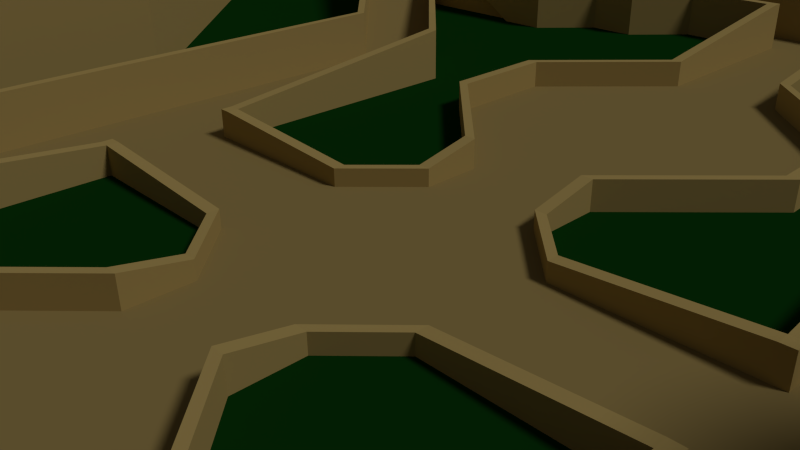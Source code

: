 # Source: Ancient_Ruins_Map.blend  (saved by Blender 2.72.0; exported with 4.5.12 LTS)
import bpy
from mathutils import Matrix  # noqa: F401  (used for matrix-valued properties, if any)

bpy.ops.wm.read_factory_settings(use_empty=True)
scene = bpy.context.scene
scene.name = 'Scene'

# ---- collections
col_collection_1 = bpy.data.collections.new('Collection 1'); scene.collection.children.link(col_collection_1)

# ---- materials (node trees are filled in below, after node groups)
mat_stonewall = bpy.data.materials.new('StoneWall')
mat_stonewall.alpha_threshold = 0.0
mat_stonewall.use_transparent_shadow = False
mat_stonewall.diffuse_color = (0.4672, 0.338, 0.1172, 1.0)
mat_stonewall.specular_color = (0.65, 0.4686, 0.16)
mat_stonewall.roughness = 0.5
mat_grass = bpy.data.materials.new('Grass')
mat_grass.alpha_threshold = 0.0
mat_grass.use_transparent_shadow = False
mat_grass.diffuse_color = (0.003342, 0.04203, 0.004115, 1.0)
mat_grass.specular_color = (0.009082, 0.2079, 0.01218)
mat_grass.roughness = 0.5
mat_stoneroad = bpy.data.materials.new('StoneRoad')
mat_stoneroad.alpha_threshold = 0.0
mat_stoneroad.use_transparent_shadow = False
mat_stoneroad.diffuse_color = (0.3185, 0.2315, 0.0819, 1.0)
mat_stoneroad.specular_color = (0.42, 0.3042, 0.106)
mat_stoneroad.roughness = 0.5

# ---- material node trees

# ---- world
world_world = bpy.data.worlds.new('World'); scene.world = world_world
world_world.color = (0.05088, 0.05088, 0.05088)
world_world.use_sun_shadow = False
world_world.sun_shadow_jitter_overblur = 0.0
world_world.cycles.sampling_method = 'MANUAL'
world_world.cycles.sample_map_resolution = 256
world_world.light_settings.ao_factor = 0.2143

# ---- cameras
cam_camera = bpy.data.cameras.new('Camera')
cam_camera.clip_end = 100.0
cam_camera.lens = 35.0
cam_camera.sensor_width = 32.0
cam_camera.sensor_height = 18.0
cam_camera.ortho_scale = 7.314
cam_camera.dof.focus_distance = 0.0
cam_camera.dof.aperture_fstop = 128.0

# ---- lights
light_lamp = bpy.data.lights.new('Lamp', 'SUN')
light_lamp.transmission_factor = 0.0
light_lamp.cutoff_distance = 30.0
light_lamp.angle = 0.1993
light_lamp.energy = 1.04
light_lamp.shadow_buffer_clip_start = 1.001
light_lamp.shadow_soft_size = 0.1
light_lamp.shadow_cascade_max_distance = 1000.0
light_lamp.cycles.use_multiple_importance_sampling = False

# ---- meshes
me_plane = bpy.data.meshes.new('Plane')
me_plane.from_pydata([(1.0, 1.0, 0.0), (15.0, 16.0, 4.0), (1.0, 2.0, 0.0), (11.0, 12.0, 0.0), (2.0, 1.0, 0.0), (10.0, 12.0, 0.0), (7.0, 12.0, 0.0), (8.0, 15.0, 0.0), (5.0, 1.0, 0.0), (6.0, 11.0, 0.0), (7.0, 11.0, 0.0), (5.0, 12.0, 0.0), (1.0, 3.0, 0.0), (5.0, 13.0, 0.0), (10.0, 11.0, 0.0), (7.0, 1.0, 0.0), (12.0, 11.0, 0.0), (6.0, 13.0, 0.0), (1.0, 13.0, 0.0), (6.0, 12.0, 0.0), (4.0, 12.0, 0.0), (4.0, 13.0, 0.0), (3.0, 14.0, 0.0), (3.0, 13.0, 0.0), (1.0, 14.0, 0.0), (1.0, 9.0, 0.0), (1.0, 7.0, 0.0), (7.0, 6.0, 0.0), (1.0, 5.0, 0.0), (5.0, 6.0, 0.0), (1.0, 6.5, 0.0), (3.0, 7.0, 0.0), (3.0, 5.0, 0.0), (1.0, 6.0, 0.0), (1.0, 5.5, 0.0), (15.0, 16.0, 0.0), (15.0, 14.0, 0.0), (9.0, 14.0, 0.0), (9.0, 15.0, 0.0), (10.0, 14.0, 0.0), (12.0, 16.0, 0.0), (7.0, 17.0, 0.0), (9.0, 19.0, 0.0), (8.0, 16.0, 0.0), (19.5, 16.0, 0.0), (19.5, 14.0, 0.0), (19.5, 8.0, 0.0), (14.0, 10.0, 0.0), (14.0, 8.0, 0.0), (15.0, 11.0, 0.0), (22.0, 8.0, 0.0), (14.5, 7.5, 0.0), (9.0, 2.0, 0.0), (0.0, 13.0, 0.0), (0.0, 14.0, 0.0), (0.0, 3.0, 0.0), (0.0, 9.0, 0.0), (0.0, 7.0, 0.0), (0.0, 1.0, 0.0), (0.0, 6.5, 0.0), (0.0, 5.0, 0.0), (0.0, 6.0, 0.0), (0.0, 2.0, 0.0), (0.0, 5.5, 0.0), (8.0, 26.53, 0.0), (10.0, 11.0, 2.0), (8.0, 29.03, 0.0), (0.0, 29.03, 0.0), (7.5, 21.53, 0.0), (2.0, 16.03, 0.0), (0.0, 16.03, 0.0), (10.0, 12.0, 2.0), (11.0, 10.0, 2.0), (12.0, 11.0, 2.0), (13.0, 22.03, 0.0), (16.0, 26.53, 0.0), (10.0, 21.03, 0.0), (19.5, 22.03, 0.0), (8.0, 21.03, 0.0), (11.0, 22.03, 0.0), (15.0, 20.03, 0.0), (7.0, 0.0, 0.0), (1.0, 0.0, 0.0), (5.0, 0.0, 0.0), (2.0, 0.0, 0.0), (22.0, 0.0, 0.0), (9.0, 0.0, 0.0), (11.0, 12.0, 2.0), (0.0, 0.0, 0.0), (11.0, 0.0, 4.0), (22.0, 0.0, 4.0), (15.0, 20.03, 4.0), (11.0, 22.03, 4.0), (8.0, 21.03, 4.0), (19.5, 22.03, 4.0), (10.0, 21.03, 4.0), (16.0, 26.53, 4.0), (13.0, 22.03, 4.0), (1.962, 16.42, 4.0), (1.848, 16.79, 4.0), (1.663, 17.14, 4.0), (1.414, 17.44, 4.0), (1.111, 17.69, 4.0), (0.7654, 17.88, 4.0), (0.3902, 17.99, 4.0), (0.0, 18.03, 4.0), (2.0, 16.03, 4.0), (7.5, 21.53, 4.0), (0.0, 29.03, 4.0), (8.0, 29.03, 4.0), (8.0, 25.03, 4.0), (8.0, 23.03, 4.0), (8.0, 26.53, 4.0), (8.0, 22.03, 4.0), (9.39, 1.962, 4.0), (9.765, 1.848, 4.0), (10.11, 1.663, 4.0), (10.41, 1.414, 4.0), (10.66, 1.111, 4.0), (10.85, 0.7654, 4.0), (10.96, 0.3902, 4.0), (9.0, 2.0, 4.0), (14.5, 7.5, 4.0), (22.0, 8.0, 4.0), (15.0, 11.0, 4.0), (14.0, 8.0, 4.0), (18.0, 8.0, 4.0), (14.0, 10.0, 4.0), (16.0, 8.0, 4.0), (19.5, 8.0, 4.0), (15.0, 8.0, 4.0), (15.0, 14.0, 4.0), (14.0, 15.0, 4.0), (6.0, 7.0, 0.0), (11.0, 10.0, 0.0), (14.0, 15.0, 0.0), (11.0, 0.0, 4.1), (9.0, 0.0, 4.1), (9.39, 1.962, 4.1), (9.765, 1.848, 4.1), (10.11, 1.663, 4.1), (10.41, 1.414, 4.1), (10.66, 1.111, 4.1), (10.85, 0.7654, 4.1), (10.96, 0.3902, 4.1), (9.0, 2.0, 4.1), (1.962, 16.42, 4.1), (1.848, 16.79, 4.1), (1.663, 17.14, 4.1), (1.414, 17.44, 4.1), (1.111, 17.69, 4.1), (0.7654, 17.88, 4.1), (0.3902, 17.99, 4.1), (0.0, 18.03, 4.1), (0.0, 16.03, 4.1), (2.0, 16.03, 4.1), (22.0, 0.0, 6.0), (8.0, 22.03, 6.0), (8.0, 26.53, 6.0), (8.0, 23.03, 6.0), (8.0, 25.03, 6.0), (8.0, 29.03, 6.0), (7.5, 21.53, 6.0), (2.0, 16.03, 6.0), (-3.815e-06, 29.03, 6.0), (9.0, 2.0, 6.0), (14.5, 7.5, 6.0), (22.0, 8.0, 6.0), (18.0, 8.0, 6.0), (16.0, 8.0, 6.0), (15.0, 8.0, 6.0), (9.191, 1.984, 4.0), (9.191, 1.984, 6.0), (16.0, 7.8, 4.0), (15.0, 7.8, 4.0), (15.0, 7.8, 6.0), (16.0, 7.8, 6.0), (21.8, 0.0, 4.0), (21.8, 0.0, 6.0), (21.8, 7.8, 6.0), (21.8, 7.8, 4.0), (18.0, 7.8, 4.0), (18.0, 7.8, 6.0), (9.0, 0.0, 6.0), (9.2, 0.0, 6.0), (9.0, 19.0, 1.0), (2.0, 16.23, 6.0), (2.0, 16.23, 4.0), (7.8, 23.03, 6.0), (7.8, 22.03, 6.0), (7.8, 22.03, 4.0), (7.8, 23.03, 4.0), (-3.815e-06, 28.83, 6.0), (-3.815e-06, 28.83, 4.0), (7.8, 28.83, 4.0), (7.8, 28.83, 6.0), (7.8, 25.03, 6.0), (7.8, 25.03, 4.0), (-3.815e-06, 16.03, 6.0), (7.0, 17.0, 1.0), (-3.815e-06, 16.23, 6.0), (-3.815e-06, 16.23, 4.1), (9.0, 19.4, 1.0), (6.6, 17.0, 1.0), (9.0, 19.4, 0.0), (6.6, 17.0, 0.0), (12.4, 16.0, 0.0), (12.4, 16.0, 1.0), (12.0, 16.0, 1.0), (10.0, 13.6, 0.0), (10.0, 13.6, 1.0), (10.0, 14.0, 1.0), (7.6, 16.0, 0.0), (7.6, 16.0, 1.0), (8.0, 16.0, 1.0), (9.0, 13.6, 0.0), (7.6, 15.0, 0.0), (7.6, 15.0, 1.0), (8.0, 15.0, 1.0), (9.0, 14.0, 1.0), (9.0, 13.6, 1.0), (7.3, 12.1, 0.0), (7.3, 12.1, 1.0), (7.1, 12.1, 1.0), (6.0, 13.2, 0.0), (6.0, 13.0, 1.0), (6.0, 13.2, 1.0), (4.0, 13.2, 0.0), (4.0, 13.0, 1.0), (4.0, 13.2, 1.0), (9.191, 0.0, 4.0), (3.0, 14.2, 1.0), (3.0, 14.0, 1.0), (3.0, 14.2, 0.0), (6.0, 10.8, 0.0), (0.0, 14.2, 1.0), (0.0, 14.0, 1.0), (0.0, 14.2, 0.0), (1.2, 9.0, 0.0), (7.0, 10.8, 0.0), (7.0, 11.0, 1.0), (7.0, 10.8, 1.0), (6.0, 11.0, 1.0), (6.0, 10.8, 1.0), (5.0, 11.8, 0.0), (5.0, 12.0, 1.0), (5.0, 11.8, 1.0), (4.0, 11.8, 0.0), (4.0, 12.0, 1.0), (4.0, 11.8, 1.0), (3.0, 12.8, 0.0), (3.0, 13.0, 1.0), (3.0, 12.8, 1.0), (1.2, 12.8, 0.0), (1.0, 13.0, 1.0), (1.2, 12.8, 1.0), (1.0, 9.0, 0.5), (1.2, 9.0, 0.5), (1.0, 12.8, 1.0), (3.2, 7.0, 0.0), (3.0, 7.0, 0.5), (3.2, 7.0, 0.5), (3.2, 5.0, 0.0), (3.0, 5.0, 0.5), (3.2, 5.0, 0.5), (1.2, 3.0, 0.0), (1.0, 3.0, 0.5), (1.2, 3.0, 0.5), (1.2, 2.0, 0.0), (1.0, 2.0, 0.3), (1.2, 2.0, 0.3), (2.0, 1.2, 0.0), (2.0, 1.0, 0.3), (2.0, 1.2, 0.3), (4.8, 1.0, 0.0), (4.8, 1.2, 0.0), (4.8, 1.0, 0.5), (4.8, 1.2, 0.5), (4.8, 6.0, 0.0), (5.0, 1.2, 0.0), (5.0, 1.0, 0.5), (5.0, 1.2, 0.5), (4.8, 6.0, 1.0), (7.15, 5.95, 0.0), (5.0, 6.0, 1.0), (5.9, 7.1, 0.0), (5.9, 7.1, 1.0), (6.0, 7.0, 1.0), (7.0, 6.0, 1.0), (7.15, 5.95, 1.0), (7.2, 0.0, 0.0), (7.0, 0.0, 1.0), (7.2, 0.0, 1.0), (10.0, 11.0, 1.7), (9.8, 11.0, 1.7), (9.8, 11.0, 2.2), (10.0, 11.0, 2.2), (6.0, 7.0, -0.1), (9.9, 10.9, 2.2), (10.0, 11.0, 1.61), (9.9, 10.9, 1.71), (9.8, 10.91, 1.7), (9.8, 10.91, 2.2), (9.9, 10.9, 1.61), (7.0, 11.0, -0.1), (9.8, 11.0, 1.6), (10.0, 12.0, 2.2), (10.0, 12.1, 2.0), (10.0, 12.1, 2.2), (10.0, 12.0, 1.9), (7.3, 12.0, -0.1), (7.1, 12.1, 0.0), (7.0, 12.0, 1.0), (7.3, 12.0, 1.0), (11.0, 12.0, 2.2), (10.95, 12.1, 2.0), (10.95, 12.1, 2.2), (11.0, 12.0, 1.9), (14.0, 15.0, 4.2), (13.95, 15.05, 4.0), (13.95, 15.05, 4.2), (14.0, 15.0, 3.9), (11.0, 10.0, 2.2), (11.0, 10.0, 1.9), (11.1, 9.9, 2.0), (11.1, 9.9, 2.2), (7.0, 6.0, -0.1), (12.0, 11.0, 2.2), (12.1, 10.9, 2.0), (12.1, 10.9, 2.2), (12.0, 11.0, 1.9), (15.0, 14.0, 4.2), (14.9, 13.8, 4.0), (15.0, 14.0, 3.9), (14.85, 13.85, 4.2), (14.9, 13.8, 4.2), (14.99, 13.8, 4.2), (15.0, 13.8, 4.0), (14.85, 13.85, 3.8), (14.95, 16.05, 4.0), (15.0, 16.0, 4.2), (14.95, 16.05, 4.2), (15.0, 16.0, 3.9), (14.95, 19.98, 4.0), (15.0, 20.03, 4.2), (14.95, 19.98, 4.2), (15.0, 20.03, 3.9), (13.0, 21.93, 4.0), (13.0, 22.03, 4.2), (13.0, 21.93, 4.2), (13.0, 22.03, 3.9), (11.0, 21.93, 4.0), (11.0, 22.03, 4.2), (11.0, 21.93, 4.2), (11.0, 22.03, 3.9), (10.05, 20.98, 4.0), (10.0, 21.03, 4.2), (10.05, 20.98, 4.2), (10.0, 21.03, 3.9), (7.95, 20.98, 4.0), (8.0, 21.03, 4.2), (7.95, 20.98, 4.2), (8.0, 21.03, 3.9), (7.45, 21.48, 4.0), (7.5, 21.53, 4.2), (7.45, 21.48, 4.2), (7.5, 21.53, 3.9), (15.0, 13.8, 3.9), (14.95, 11.05, 4.0), (15.0, 11.0, 4.2), (14.95, 11.05, 4.2), (15.0, 11.0, 3.9), (13.95, 10.05, 4.0), (14.0, 10.0, 4.2), (13.95, 10.05, 4.2), (14.0, 10.0, 3.9), (13.95, 7.95, 4.0), (14.45, 7.45, 4.0), (14.5, 7.5, 4.2), (14.0, 8.0, 4.2), (13.95, 7.95, 4.2), (14.45, 7.45, 4.2), (14.5, 7.5, 3.9), (14.0, 8.0, 3.9), (8.0, 26.73, 4.0), (16.1, 26.63, 4.0), (19.7, 22.03, 4.0), (19.7, 8.0, 4.0), (19.5, 22.03, 4.4), (16.0, 26.53, 4.4), (8.0, 26.53, 4.4), (19.5, 8.0, 4.4), (8.0, 26.73, 4.4), (16.1, 26.63, 4.4), (19.7, 22.03, 4.4), (19.7, 8.0, 4.4), (19.5, 22.03, 3.9), (16.0, 26.53, 3.9), (8.0, 26.53, 3.9), (19.5, 8.0, 3.9), (8.0, 35.73, 7.0), (24.1, 35.63, 7.0), (30.7, 25.03, 7.0), (30.7, 8.0, 7.0), (30.7, 0.0, 7.0), (0.0, 35.73, 7.0), (22.0, 4.0, 4.0), (19.7, 15.01, 4.0), (17.9, 24.33, 4.0), (12.05, 26.68, 4.0), (30.7, 16.51, 7.0), (30.9, 31.33, 7.0), (16.05, 35.68, 7.0), (8.0, 31.23, 4.0), (20.1, 31.13, 4.0), (24.85, 23.53, 4.0), (24.85, 0.0, 4.0), (30.7, 4.0, 7.0), (24.85, 8.0, 4.0), (14.05, 31.18, 4.0), (25.05, 27.83, 4.0), (24.85, 15.76, 4.0), (24.85, 4.0, 4.0), (4.0, 29.03, 4.0), (0.0, 31.23, 4.0), (4.0, 35.73, 7.0), (4.0, 31.23, 4.0), (34.7, 25.03, 7.0), (34.7, 8.0, 7.0), (34.7, 0.0, 7.0), (34.7, 16.51, 7.0), (34.9, 31.33, 7.0), (34.7, 4.0, 7.0), (8.0, 39.73, 7.0), (24.1, 39.63, 7.0), (0.0, 39.73, 7.0), (16.05, 39.68, 7.0), (4.0, 39.73, 7.0)], [(45, 44), (46, 45), (44, 77), (397, 396), (398, 397)], [(58, 0, 2, 62), (0, 4, 2), (62, 2, 12, 55), (8, 83, 81, 15), (56, 25, 18, 53), (13, 11, 19, 17), (19, 9, 10, 6), (21, 20, 11, 13), (25, 56, 57, 26), (11, 9, 19), (26, 30, 33, 34, 28, 32, 31), (22, 23, 20, 21), (26, 31, 25), (4, 84, 83, 8), (0, 82, 84, 4), (28, 60, 55, 12), (28, 12, 32), (24, 18, 23, 22), (53, 18, 24, 54), (58, 88, 82, 0), (8, 15, 27, 29), (63, 60, 28, 34, 33, 30, 26, 57, 59, 61), (17, 19, 6, 311, 37, 38, 7), (7, 38, 37, 39, 40, 42, 41, 43), (75, 64, 112, 96), (68, 107, 106, 69), (74, 80, 91, 97), (52, 121, 122, 51), (66, 109, 112, 64), (46, 129, 123, 50), (91, 80, 35, 1), (77, 75, 96, 94), (72, 65, 133, 27), (134, 72, 27), (3, 5, 71, 87), (16, 36, 131, 73), (51, 122, 125, 48), (79, 92, 95, 76), (16, 73, 72, 134), (78, 93, 107, 68), (103, 151, 150, 102), (48, 125, 127, 47), (1, 35, 135, 132), (50, 123, 406, 90, 85), (79, 74, 97, 92), (47, 127, 124, 49), (71, 65, 72, 73, 87), (67, 108, 423, 109, 66), (107, 113, 111, 110, 112, 109, 423, 108, 105, 104, 103, 102, 101, 100, 99, 98, 106), (36, 49, 124, 131), (87, 132, 135, 3), (122, 121, 114, 115, 116, 117, 118, 119, 120, 89, 90, 406, 123, 129, 126, 128, 130), (117, 141, 142, 118), (76, 95, 93, 78), (4, 8, 29, 133, 14, 10, 9, 11, 20, 23, 18, 25, 31, 32, 12, 2), (16, 134, 27, 15, 81, 86, 52, 51, 48, 47, 49, 36), (6, 5, 3, 135, 35, 80, 74, 79, 76, 78, 68, 69, 70, 54, 24, 22, 21, 13, 17, 7, 43, 41, 42, 40, 39, 37, 311), (6, 10, 65, 71), (5, 6, 71), (10, 14, 65), (87, 73, 131, 132), (65, 14, 133), (29, 27, 133), (138, 145, 137, 136, 144, 143, 142, 141, 140, 139), (120, 144, 136, 89), (116, 140, 141, 117), (119, 143, 144, 120), (171, 121, 145, 165, 172), (118, 142, 143, 119), (115, 139, 140, 116), (114, 138, 139, 115), (146, 147, 148, 149, 150, 151, 152, 153, 154, 155), (102, 150, 149, 101), (105, 153, 152, 104), (98, 146, 155, 106), (104, 152, 151, 103), (101, 149, 148, 100), (100, 148, 147, 99), (99, 147, 146, 98), (69, 106, 154, 70), (165, 183, 184, 172), (170, 166, 165, 172, 175), (173, 176, 175, 174), (130, 128, 173, 174), (170, 169, 128, 130), (169, 170, 175, 176), (128, 169, 176, 173), (114, 121, 145, 138), (172, 171, 174, 175), (90, 156, 178, 177), (179, 180, 177, 178), (168, 167, 123, 129, 126), (168, 126, 181, 182), (182, 181, 180, 179), (167, 156, 90, 406, 123), (182, 179, 178, 156, 167, 168), (188, 191, 190, 189), (187, 186, 189, 190), (194, 195, 192, 193), (197, 196, 195, 194), (187, 201, 200, 186), (42, 185, 199, 41), (113, 107, 106, 187, 190), (113, 111, 159, 157), (111, 113, 190, 191), (159, 111, 191, 188), (157, 162, 163, 106, 107, 113), (110, 109, 161, 158, 160), (110, 160, 196, 197), (161, 164, 192, 195, 196, 160, 158), (109, 423, 108, 164, 161), (197, 194, 193, 108, 423, 109, 110), (202, 204, 205, 203), (185, 202, 203, 199), (41, 205, 203, 199), (42, 185, 202, 204), (208, 185, 42, 40), (208, 207, 202, 185), (207, 206, 204, 202), (210, 207, 208, 211), (210, 209, 206, 207), (211, 208, 40, 39), (199, 214, 43, 41), (212, 213, 203, 205), (214, 199, 203, 213), (219, 211, 39, 37), (210, 220, 215, 209), (210, 211, 219, 220), (217, 213, 212, 216), (7, 43, 214, 218), (214, 213, 217, 218), (220, 219, 223, 222), (222, 221, 215, 220), (221, 222, 308, 307), (223, 219, 37, 311), (217, 216, 224, 226), (218, 225, 17, 7), (225, 226, 229, 228), (218, 217, 226, 225), (226, 224, 227, 229), (239, 241, 243, 234), (224, 17, 21, 227), (17, 225, 228, 21), (130, 122, 121, 145, 165, 166, 170), (52, 86, 137, 145, 121), (145, 137, 183, 165), (184, 230, 171, 172), (162, 157, 159, 188, 189, 186, 200, 198, 163), (163, 198, 154, 106), (229, 227, 233, 231), (228, 229, 231, 232), (241, 240, 242, 243), (231, 233, 237, 235), (233, 22, 54, 237), (232, 231, 235, 236), (22, 232, 236, 54), (237, 54, 236, 235), (21, 228, 232, 22), (227, 21, 22, 233), (242, 9, 11, 245), (239, 10, 240, 241), (249, 248, 251, 252), (246, 244, 234, 243), (234, 243, 242, 9), (240, 10, 9, 242), (10, 239, 234, 9), (243, 242, 245, 246), (250, 252, 255, 253), (255, 258, 256, 257), (246, 245, 248, 249), (244, 246, 249, 247), (245, 11, 20, 248), (238, 253, 255, 257), (11, 244, 247, 20), (247, 249, 252, 250), (20, 247, 250, 23), (256, 258, 254, 18, 25), (248, 20, 23, 251), (260, 263, 264, 261), (23, 250, 253, 18), (251, 23, 18, 254), (256, 260, 261, 257), (252, 251, 254, 258, 255), (257, 261, 259, 238), (25, 31, 260, 256), (238, 259, 31, 25), (261, 264, 262, 259), (31, 32, 263, 260), (267, 270, 268, 265), (259, 262, 32, 31), (269, 272, 273, 270), (264, 267, 265, 262), (263, 266, 267, 264), (262, 265, 12, 32), (32, 12, 266, 263), (266, 269, 270, 267), (12, 2, 269, 266), (265, 268, 2, 12), (270, 273, 271, 268), (2, 4, 272, 269), (271, 275, 274, 4), (268, 271, 4, 2), (284, 287, 286, 282), (4, 274, 276, 272), (273, 277, 275, 271), (272, 276, 277, 273), (281, 284, 282, 277), (276, 280, 281, 277), (275, 279, 8, 274), (279, 281, 280, 8), (274, 8, 280, 276), (277, 282, 278, 275), (279, 29, 284, 281), (275, 278, 29, 279), (282, 286, 285, 278), (278, 285, 133, 29), (298, 300, 293, 296), (29, 133, 287, 284), (283, 27, 288, 289), (289, 288, 291, 292), (283, 289, 292, 290), (290, 292, 291, 81), (27, 283, 290, 81), (288, 27, 81, 291), (295, 296, 293, 294), (301, 302, 295, 294), (302, 298, 296, 295), (300, 133, 297, 303), (286, 287, 298, 302), (285, 286, 302, 301), (287, 133, 300, 298), (301, 302, 241, 239), (133, 285, 297), (10, 240, 295, 294), (293, 300, 303, 299), (285, 301, 303, 297), (302, 295, 240, 241), (304, 305, 301, 239), (301, 305, 299), (303, 301, 299), (306, 313, 312, 6, 71), (222, 223, 312, 313), (311, 6, 312, 223), (308, 222, 313, 306), (307, 309, 310, 221), (308, 316, 315, 307), (314, 316, 308, 306), (87, 314, 306, 71), (315, 317, 309, 307), (314, 87, 132, 318), (320, 319, 315, 316), (316, 314, 318, 320), (319, 321, 317, 315), (318, 132, 321, 319, 320), (325, 289, 283, 324), (322, 72, 27, 288), (289, 325, 322, 288), (324, 283, 326, 323), (329, 325, 324, 328), (72, 322, 327, 73), (322, 325, 329, 327), (328, 324, 323, 330), (73, 327, 334, 331, 131), (334, 335, 336, 331), (331, 336, 337, 131), (329, 328, 332, 335), (327, 329, 335, 334), (335, 332, 337, 336), (332, 328, 330, 338), (340, 318, 132, 1), (339, 319, 320, 341), (321, 319, 339, 342), (340, 341, 320, 318), (346, 342, 339, 343), (340, 1, 91, 344), (343, 339, 341, 345), (341, 340, 344, 345), (343, 347, 350, 346), (97, 348, 344, 91), (347, 343, 345, 349), (345, 344, 348, 349), (350, 347, 351, 354), (351, 347, 349, 353), (353, 349, 348, 352), (97, 92, 352, 348), (358, 354, 351, 355), (355, 351, 353, 357), (352, 92, 95, 356), (352, 356, 357, 353), (362, 358, 355, 359), (359, 355, 357, 361), (356, 95, 93, 360), (356, 360, 361, 357), (366, 362, 359, 363), (360, 93, 107, 364), (363, 359, 361, 365), (361, 360, 364, 365), (367, 332, 333), (332, 338, 333), (332, 367, 371, 368), (370, 335, 332, 368), (369, 124, 131, 336), (335, 370, 369, 336), (371, 375, 372, 368), (372, 374, 370, 368), (124, 369, 373, 127), (369, 370, 374, 373), (383, 382, 377, 376), (375, 383, 376, 372), (377, 381, 380, 376), (374, 372, 376, 380), (125, 379, 378, 122), (127, 373, 379, 125), (373, 374, 380, 379), (378, 379, 380, 381), (395, 387, 407, 386, 394), (391, 388, 94, 129), (395, 394, 388, 391), (389, 96, 94, 388), (132, 131, 337, 124, 127, 125, 122, 130, 128, 126, 129, 94, 96, 112, 110, 111, 113, 107, 93, 95, 92, 97, 91, 1), (394, 386, 408, 385, 393), (389, 393, 392, 390), (388, 394, 393, 389), (390, 112, 96, 389), (392, 393, 385, 409, 384), (419, 414, 401, 412), (420, 415, 402, 411), (422, 416, 404, 417), (426, 425, 405, 424), (413, 419, 412, 400), (384, 409, 419, 413), (409, 385, 414, 419), (414, 420, 411, 401), (385, 408, 420, 414), (408, 386, 415, 420), (415, 421, 410, 402), (386, 407, 421, 415), (418, 422, 417, 403), (123, 406, 422, 418), (406, 90, 416, 422), (421, 418, 403, 410), (407, 387, 418, 421), (423, 426, 424, 108), (413, 400, 425, 426), (109, 413, 426, 423), (417, 432, 428, 403), (402, 427, 431, 411), (403, 428, 430, 410), (404, 429, 432, 417), (410, 430, 427, 402), (400, 433, 437, 425), (412, 436, 433, 400), (425, 437, 435, 405), (401, 434, 436, 412), (411, 431, 434, 401)])
me_plane.polygons.foreach_set('material_index', [2, 2, 2, 2, 2, 2, 2, 2, 2, 2, 2, 2, 2, 2, 2, 2, 2, 2, 2, 2, 2, 2, 2, 2, 0, 0, 0, 0, 0, 0, 0, 0, 2, 0, 0, 0, 0, 0, 0, 0, 0, 0, 0, 0, 0, 0, 2, 0, 2, 0, 0, 2, 0, 0, 1, 1, 1, 2, 0, 0, 2, 0, 2, 0, 0, 0, 0, 0, 0, 0, 0, 0, 0, 0, 0, 0, 0, 0, 0, 0, 0, 0, 0, 0, 0, 0, 0, 0, 0, 0, 0, 0, 0, 0, 0, 0, 0, 0, 0, 0, 0, 0, 0, 0, 0, 0, 0, 0, 0, 0, 0, 0, 0, 0, 0, 0, 0, 0, 0, 0, 0, 0, 0, 0, 0, 0, 0, 0, 0, 0, 0, 0, 0, 0, 0, 0, 0, 0, 0, 0, 0, 0, 0, 0, 0, 0, 0, 0, 0, 0, 0, 0, 0, 0, 0, 0, 0, 0, 0, 0, 0, 0, 0, 0, 0, 0, 0, 0, 0, 0, 0, 0, 0, 0, 0, 0, 0, 0, 0, 0, 0, 0, 0, 0, 0, 0, 0, 0, 0, 0, 0, 0, 0, 0, 0, 0, 0, 0, 0, 0, 0, 0, 0, 0, 0, 0, 0, 0, 0, 0, 0, 0, 0, 0, 0, 0, 0, 0, 0, 0, 0, 0, 0, 0, 0, 0, 0, 0, 0, 0, 0, 0, 0, 0, 0, 0, 0, 0, 0, 0, 0, 0, 0, 0, 0, 0, 0, 0, 0, 0, 0, 0, 0, 0, 0, 0, 0, 0, 0, 0, 0, 0, 0, 0, 0, 0, 0, 0, 0, 0, 0, 0, 0, 0, 0, 0, 0, 0, 0, 0, 0, 0, 0, 0, 0, 0, 0, 0, 0, 0, 0, 0, 0, 0, 0, 0, 0, 0, 0, 0, 0, 0, 0, 0, 0, 0, 0, 0, 0, 0, 0, 0, 0, 0, 0, 0, 0, 0, 0, 2, 0, 0, 0, 0, 0, 1, 1, 1, 1, 1, 1, 1, 1, 1, 1, 1, 1, 1, 1, 1, 1, 1, 1, 1, 1, 1, 1, 1, 1, 1, 1, 1, 1, 1, 1])
me_plane.materials.append(mat_stonewall)
me_plane.materials.append(mat_grass)
me_plane.materials.append(mat_stoneroad)
me_plane.use_remesh_preserve_volume = False
me_plane.use_remesh_preserve_attributes = False
me_plane.use_mirror_vertex_groups = False
me_plane.update()

# ---- objects
ob_plane = bpy.data.objects.new('Plane', me_plane)
ob_lamp = bpy.data.objects.new('Lamp', light_lamp)
ob_camera = bpy.data.objects.new('Camera', cam_camera)

# ---- transforms, parenting, visibility, modifiers, constraints
ob_plane.location = (0.0, 0.0, 0.0)
ob_plane.lineart.crease_threshold = 0.0
_m = ob_plane.modifiers.new('Mirror', 'MIRROR')
_m.use_axis = (True, True, False)
ob_lamp.location = (0.0, 0.0, 11.0)
ob_lamp.rotation_euler = (0.6503, 0.05522, 1.866)
ob_lamp.lock_rotations_4d = False
ob_lamp.empty_display_type = 'ARROWS'
ob_lamp.color = (0.0, 0.0, 0.0, 0.0)
ob_lamp.lineart.crease_threshold = 0.0
ob_camera.location = (7.481, -6.508, 5.344)
ob_camera.rotation_euler = (1.109, 0.01082, 0.8149)
ob_camera.lock_rotations_4d = False
ob_camera.empty_display_type = 'ARROWS'
ob_camera.color = (0.0, 0.0, 0.0, 0.0)
ob_camera.display_type = 'WIRE'
ob_camera.lineart.crease_threshold = 0.0

# ---- collection membership
col_collection_1.objects.link(ob_plane)
col_collection_1.objects.link(ob_lamp)
col_collection_1.objects.link(ob_camera)

# ---- scene / render settings (as saved in the file)
scene.camera = ob_camera
scene.frame_start = 1; scene.frame_end = 250; scene.frame_set(29)
scene.render.engine = 'BLENDER_EEVEE_NEXT'
scene.render.resolution_percentage = 50
scene.render.dither_intensity = 0.0
scene.cycles.use_denoising = False
scene.cycles.samples = 10
scene.cycles.sampling_pattern = 'TABULATED_SOBOL'
scene.cycles.light_sampling_threshold = 0.0
scene.cycles.use_adaptive_sampling = False
scene.cycles.use_light_tree = False
scene.cycles.blur_glossy = 0.0
scene.cycles.pixel_filter_type = 'GAUSSIAN'
scene.cycles.sample_clamp_indirect = 0.0
scene.view_settings.view_transform = 'Standard'
bpy.context.view_layer.update()
